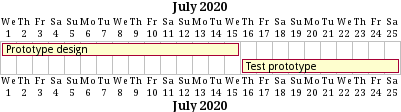

The diagram above was rendered by PlantUML. Its source (embedded in the PNG):
@startuml
[Prototype design] lasts 15 days
[Test prototype] lasts 10 days
Project starts 2020-07-01
[Prototype design] starts 2020-07-01
[Test prototype] starts 2020-07-16
@enduml